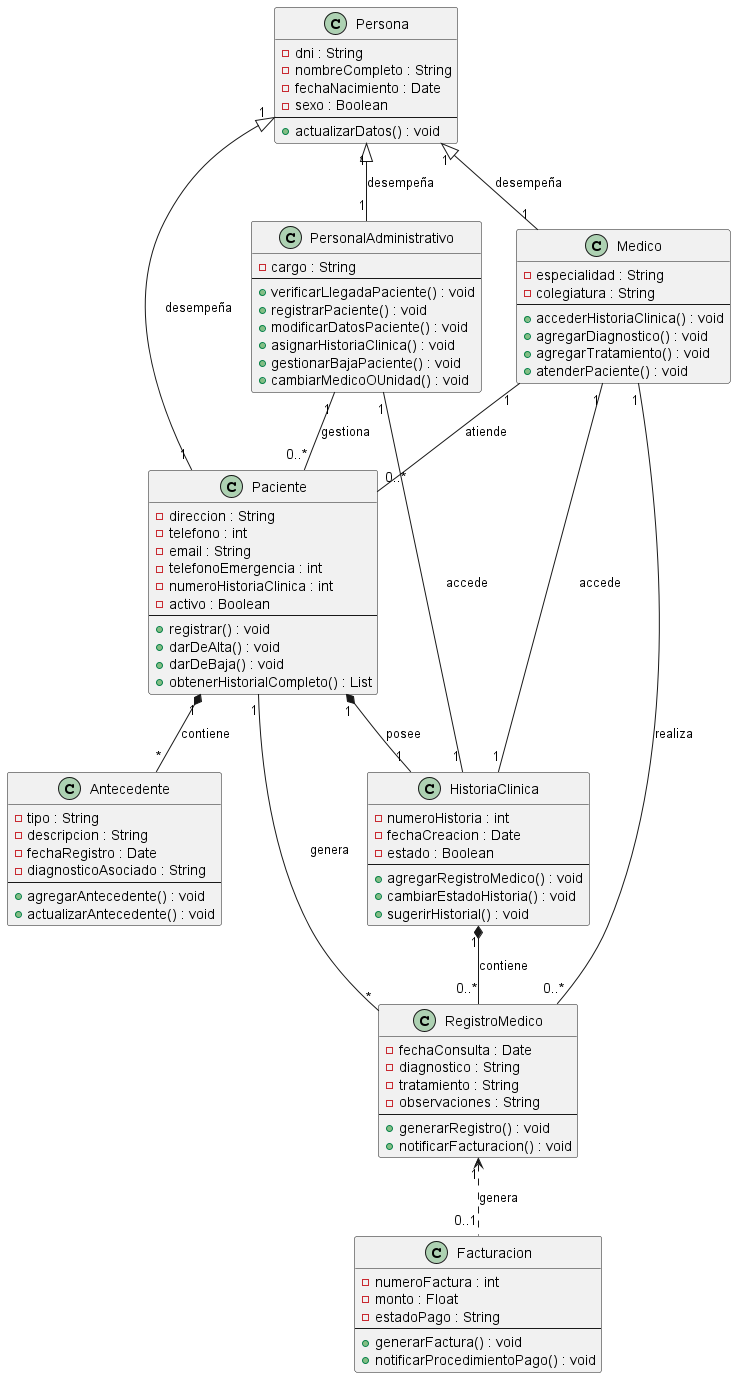

The diagram above was rendered by PlantUML. Its source (embedded in the PNG):
@startuml diagrama.puml
class Persona {
    - dni : String
    - nombreCompleto : String
    - fechaNacimiento : Date
    - sexo : Boolean
    --
    + actualizarDatos() : void
}
class PersonalAdministrativo {
    - cargo : String
    --
    + verificarLlegadaPaciente() : void
    + registrarPaciente() : void
    + modificarDatosPaciente() : void
    + asignarHistoriaClinica() : void
    + gestionarBajaPaciente() : void
    + cambiarMedicoOUnidad() : void
}

class Paciente {
    - direccion : String
    - telefono : int
    - email : String
    - telefonoEmergencia : int
    - numeroHistoriaClinica : int
    - activo : Boolean
    --
    + registrar() : void
    + darDeAlta() : void
    + darDeBaja() : void
    + obtenerHistorialCompleto() : List
}

class Antecedente {
    - tipo : String
    - descripcion : String
    - fechaRegistro : Date
    - diagnosticoAsociado : String
    --
    + agregarAntecedente() : void
    + actualizarAntecedente() : void
}

class HistoriaClinica {
    - numeroHistoria : int
    - fechaCreacion : Date
    - estado : Boolean
    --
    + agregarRegistroMedico() : void
    + cambiarEstadoHistoria() : void
    + sugerirHistorial() : void
}

class Medico {
    - especialidad : String
    - colegiatura : String
    --
    + accederHistoriaClinica() : void
    + agregarDiagnostico() : void
    + agregarTratamiento() : void
    + atenderPaciente() : void
}

class RegistroMedico {
    - fechaConsulta : Date
    - diagnostico : String
    - tratamiento : String
    - observaciones : String
    --
    + generarRegistro() : void
    + notificarFacturacion() : void
}

class Facturacion {
    - numeroFactura : int
    - monto : Float
    - estadoPago : String
    --
    + generarFactura() : void
    + notificarProcedimientoPago() : void
}

' Relaciones de Persona
Persona "1" <|-- "1" Paciente : desempeña 
Persona "1" <|-- "1" PersonalAdministrativo : desempeña
Persona "1" <|-- "1" Medico : desempeña

' Relaciones de Paciente
Paciente "1" *-- "*" Antecedente : contiene
Paciente "1" *-- "1" HistoriaClinica : posee
Paciente "1" -- "*" RegistroMedico : genera

' Relaciones de Historia Clinica
HistoriaClinica "1" *-- "0..*" RegistroMedico : contiene

' Relaciones con Personal Administrativo
PersonalAdministrativo "1" -- "0..*" Paciente : gestiona
PersonalAdministrativo "1" -- "1" HistoriaClinica : accede

' Relaciones con Médico
Medico "1" -- "0..*" Paciente : atiende
Medico "1" -- "0..*" RegistroMedico : realiza
Medico "1" -- "1" HistoriaClinica : accede

' Relación con Facturación
RegistroMedico "1" <.. "0..1" Facturacion : genera

@enduml